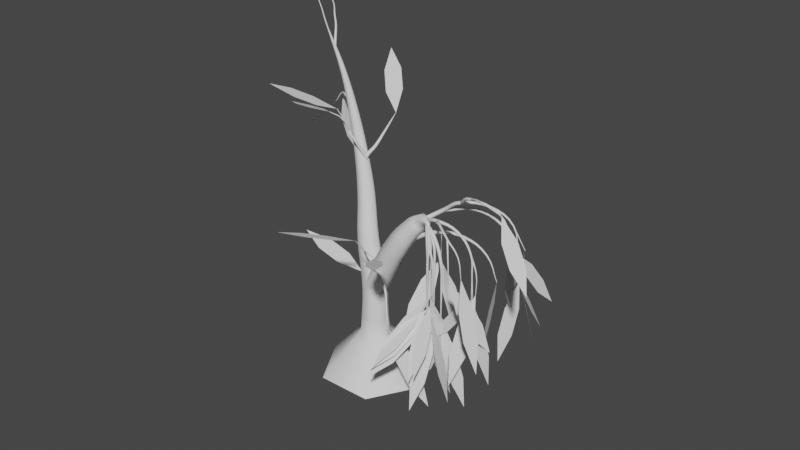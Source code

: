 # Source: alienplant1.blend  (saved by Blender 3.3.6; exported with 4.5.12 LTS)
import bpy
from mathutils import Matrix  # noqa: F401  (used for matrix-valued properties, if any)

bpy.ops.wm.read_factory_settings(use_empty=True)
scene = bpy.context.scene
scene.name = 'Scene'

# ---- collections
col_collection = bpy.data.collections.new('Collection'); scene.collection.children.link(col_collection)

# ---- world
world_world = bpy.data.worlds.new('World'); scene.world = world_world
world_world.use_nodes = True; world_world.node_tree.nodes.clear()
_N = world_world.node_tree.nodes; _L = world_world.node_tree.links
n0 = _N.new('ShaderNodeOutputWorld'); n0.name = 'World Output'; n0.location = (300, 300)
n1 = _N.new('ShaderNodeBackground'); n1.name = 'Background'; n1.location = (10, 300)
n1.inputs[0].default_value = (0.05088, 0.05088, 0.05088, 1.0)
_L.new(n1.outputs[0], n0.inputs[0])
n0.is_active_output = True
world_world.color = (0.05088, 0.05088, 0.05088)
world_world.use_sun_shadow = False
world_world.sun_shadow_jitter_overblur = 0.0

# ---- meshes
me_leaves = bpy.data.meshes.new('leaves')
me_leaves.from_pydata([(-0.1052, 0.02711, 0.4801), (-0.2288, 0.07214, 0.5186), (-0.3564, 0.07895, 0.5485), (-0.4881, 0.04755, 0.5699), (-0.3646, 0.002515, 0.5313), (-0.2369, -0.004298, 0.5014), (0.273, -0.223, 0.4275), (0.3291, -0.2435, 0.2994), (0.3892, -0.2244, 0.1797), (0.4534, -0.1658, 0.06833), (0.3974, -0.1453, 0.1964), (0.3372, -0.1644, 0.3161), (0.1449, -0.2928, 0.8607), (0.05837, -0.3765, 0.8897), (0.00339, -0.4755, 0.925), (-0.02007, -0.5897, 0.9667), (0.06643, -0.506, 0.9378), (0.1214, -0.407, 0.9024), (0.2753, -0.241, 0.4209), (0.2922, -0.227, 0.3066), (0.3293, -0.1912, 0.2077), (0.3864, -0.1335, 0.1243), (0.3694, -0.1475, 0.2386), (0.3324, -0.1833, 0.3375), (0.2493, -0.2901, 0.8102), (0.2946, -0.3955, 0.8509), (0.3658, -0.4775, 0.8931), (0.463, -0.5363, 0.9367), (0.4178, -0.4309, 0.896), (0.3466, -0.3488, 0.8538), (0.6706, 0.01668, 0.7138), (0.6645, -0.02369, 0.5945), (0.648, -0.02941, 0.4751), (0.6209, -0.0004689, 0.3554), (0.6269, 0.0399, 0.4747), (0.6435, 0.04562, 0.5941), (-0.1072, 0.2788, 1.211), (-0.1565, 0.3875, 1.285), (-0.2375, 0.4726, 1.35), (-0.35, 0.5339, 1.408), (-0.3006, 0.4251, 1.334), (-0.2197, 0.3401, 1.268), (-0.298, 0.03673, 1.24), (-0.409, 0.1175, 1.202), (-0.5352, 0.1621, 1.176), (-0.6765, 0.1705, 1.161), (-0.5656, 0.08967, 1.199), (-0.4394, 0.04509, 1.225), (-0.1838, -0.03483, 1.304), (-0.2562, -0.1062, 1.366), (-0.3012, -0.1964, 1.42), (-0.3188, -0.3054, 1.466), (-0.2464, -0.234, 1.403), (-0.2014, -0.1438, 1.349), (-0.4255, 0.2196, 1.21), (-0.508, 0.2747, 1.144), (-0.5943, 0.2962, 1.073), (-0.6844, 0.2841, 0.9955), (-0.6019, 0.229, 1.061), (-0.5156, 0.2075, 1.133), (-0.4186, 0.2564, 1.224), (-0.3878, 0.3117, 1.117), (-0.3883, 0.3504, 1.004), (-0.4201, 0.3727, 0.8855), (-0.4509, 0.3174, 0.9929), (-0.4504, 0.2787, 1.106), (0.748, 0.04631, 0.8644), (0.7819, 0.07226, 0.7583), (0.8094, 0.1267, 0.6673), (0.8306, 0.2096, 0.5914), (0.7968, 0.1837, 0.6976), (0.7692, 0.1292, 0.7885), (0.7252, 0.1079, 0.6983), (0.7062, 0.03548, 0.5923), (0.7022, -0.004836, 0.4748), (0.7134, -0.01307, 0.3458), (0.7324, 0.05933, 0.4518), (0.7364, 0.09964, 0.5693), (0.7871, -0.04842, 0.9751), (0.7638, -0.05459, 0.8351), (0.741, -0.0212, 0.7051), (0.7187, 0.05176, 0.5853), (0.742, 0.05793, 0.7253), (0.7648, 0.02453, 0.8552), (0.6481, 0.1484, 0.7382), (0.6991, 0.1713, 0.6093), (0.7239, 0.2241, 0.4881), (0.7224, 0.3065, 0.3744), (0.6714, 0.2835, 0.5032), (0.6467, 0.2308, 0.6245), (0.7885, -0.1452, 1.128), (0.8509, -0.2305, 1.064), (0.9312, -0.2854, 0.9966), (1.029, -0.3098, 0.9257), (0.967, -0.2245, 0.9897), (0.8867, -0.1696, 1.057), (0.763, 0.07992, 0.8722), (0.7379, 0.1177, 0.7549), (0.6945, 0.1774, 0.6598), (0.6329, 0.259, 0.5868), (0.658, 0.2213, 0.704), (0.7013, 0.1616, 0.7992), (0.7142, 0.1198, 0.7064), (0.7645, 0.09813, 0.6137), (0.7952, 0.09983, 0.5152), (0.8065, 0.1249, 0.411), (0.7562, 0.1465, 0.5038), (0.7254, 0.1448, 0.6023), (-0.3807, 0.1453, 1.746), (-0.4688, 0.2086, 1.754), (-0.5669, 0.2424, 1.762), (-0.6752, 0.2466, 1.771), (-0.5871, 0.1833, 1.763), (-0.489, 0.1495, 1.755), (0.4836, -0.1252, 0.4693), (0.4664, -0.112, 0.3376), (0.4143, -0.101, 0.2214), (0.3272, -0.09218, 0.1206), (0.3443, -0.1054, 0.2523), (0.3964, -0.1164, 0.3685), (0.4845, -0.1274, 0.5125), (0.5789, -0.1423, 0.4184), (0.6394, -0.1618, 0.3067), (0.6659, -0.1861, 0.1775), (0.5714, -0.1713, 0.2716), (0.511, -0.1517, 0.3832), (0.6359, -0.1066, 0.6733), (0.5975, -0.1355, 0.5744), (0.5363, -0.1475, 0.4895), (0.4524, -0.1425, 0.4187), (0.4908, -0.1136, 0.5175), (0.552, -0.1017, 0.6024), (0.6701, -0.2414, 0.8418), (0.7248, -0.3274, 0.7541), (0.791, -0.378, 0.656), (0.8688, -0.3933, 0.5475), (0.814, -0.3073, 0.6351), (0.7478, -0.2567, 0.7332), (0.6437, -0.09701, 0.6941), (0.7008, -0.1775, 0.5969), (0.7184, -0.2605, 0.4949), (0.6966, -0.346, 0.388), (0.6395, -0.2655, 0.4853), (0.6219, -0.1825, 0.5873), (0.6279, -0.2662, 0.8134), (0.6661, -0.2603, 0.6864), (0.7103, -0.2197, 0.5742), (0.7603, -0.1444, 0.4769), (0.7221, -0.1504, 0.6039), (0.6779, -0.191, 0.7161), (0.6317, -0.1109, 0.6682), (0.7154, -0.1356, 0.5756), (0.7662, -0.1587, 0.4672), (0.784, -0.18, 0.3431), (0.7003, -0.1552, 0.4356), (0.6496, -0.1322, 0.544), (0.4167, -0.1389, 0.5543), (0.4046, -0.2154, 0.4509), (0.3604, -0.2941, 0.3662), (0.2843, -0.3751, 0.3003), (0.2965, -0.2986, 0.4037), (0.3406, -0.2199, 0.4884), (0.4173, -0.1405, 0.5828), (0.471, -0.1022, 0.4681), (0.4878, -0.0702, 0.3465), (0.4678, -0.04461, 0.2181), (0.4141, -0.08297, 0.3329), (0.3972, -0.1149, 0.4545), (0.4272, -0.1032, 0.4686), (0.4854, -0.1798, 0.3709), (0.5046, -0.2591, 0.2678), (0.4848, -0.341, 0.1596), (0.4266, -0.2643, 0.2573), (0.4074, -0.185, 0.3603), (0.4272, -0.1032, 0.5015), (0.4267, -0.0986, 0.3744), (0.3918, -0.1009, 0.2578), (0.3225, -0.11, 0.1515), (0.323, -0.1146, 0.2786), (0.3579, -0.1123, 0.3952), (0.4272, -0.1032, 0.5079), (0.5117, -0.1178, 0.4291), (0.5672, -0.1379, 0.3345), (0.5938, -0.1635, 0.2241), (0.5093, -0.1488, 0.3028), (0.4538, -0.1287, 0.3975), (0.424, -0.1484, 0.5382), (0.4029, -0.2161, 0.4192), (0.3479, -0.2862, 0.3208), (0.2589, -0.3586, 0.2431), (0.28, -0.2909, 0.3622), (0.335, -0.2208, 0.4605), (0.4484, -0.1432, 0.5078), (0.5033, -0.1244, 0.392), (0.5215, -0.1074, 0.2704), (0.5029, -0.09245, 0.1431), (0.4481, -0.1113, 0.2589), (0.4299, -0.1283, 0.3805), (0.424, -0.1484, 0.5489), (0.4704, -0.2045, 0.4664), (0.4858, -0.2655, 0.3819), (0.4699, -0.3315, 0.2952), (0.4234, -0.2754, 0.3777), (0.4081, -0.2143, 0.4623), (0.4481, -0.1452, 0.5253), (0.4783, -0.1715, 0.4028), (0.5379, -0.2073, 0.3008), (0.6268, -0.2526, 0.2192), (0.5966, -0.2263, 0.3417), (0.537, -0.1905, 0.4437), (0.3947, -0.1037, 0.4904), (0.4766, -0.118, 0.3956), (0.5263, -0.1254, 0.2857), (0.5437, -0.1257, 0.1608), (0.4618, -0.1114, 0.2557), (0.4122, -0.104, 0.3655), (0.3947, -0.1037, 0.5853), (0.4025, -0.2038, 0.4955), (0.3728, -0.2946, 0.4086), (0.3057, -0.3759, 0.3248), (0.2979, -0.2758, 0.4146), (0.3276, -0.1851, 0.5015), (0.3947, -0.1037, 0.5346), (0.3913, -0.09094, 0.4178), (0.3567, -0.07216, 0.3123), (0.2908, -0.04732, 0.2181), (0.2942, -0.06006, 0.335), (0.3288, -0.07884, 0.4404), (0.3947, -0.1037, 0.4968), (0.4772, -0.1203, 0.4278), (0.5333, -0.1405, 0.3423), (0.563, -0.1641, 0.2403), (0.4806, -0.1474, 0.3093), (0.4245, -0.1273, 0.3948), (-0.3836, 0.04135, 1.845), (-0.4771, -0.001116, 1.89), (-0.5519, -0.06858, 1.927), (-0.608, -0.161, 1.956), (-0.5145, -0.1186, 1.911), (-0.4397, -0.05111, 1.874), (0.4255, -0.1254, 0.6059), (0.4702, -0.08335, 0.4848), (0.4767, -0.04878, 0.3595), (0.4452, -0.0217, 0.2302), (0.4005, -0.06377, 0.3514), (0.394, -0.09834, 0.4766), (0.4255, -0.1254, 0.5701), (0.4922, -0.201, 0.5077), (0.5266, -0.2822, 0.4361), (0.5287, -0.3692, 0.3555), (0.4619, -0.2936, 0.418), (0.4276, -0.2124, 0.4895), (0.4255, -0.1253, 0.5689), (0.4518, -0.1231, 0.4423), (0.5108, -0.1218, 0.3334), (0.6024, -0.1213, 0.2422), (0.5761, -0.1235, 0.3688), (0.5172, -0.1248, 0.4776), (0.3885, -0.007468, 0.7299), (0.4718, -0.006889, 0.6297), (0.5211, -0.01296, 0.5151), (0.5364, -0.02569, 0.3863), (0.4532, -0.02627, 0.4866), (0.4038, -0.0202, 0.6011), (0.3885, -0.007468, 0.7403), (0.4029, -0.06436, 0.6241), (0.3813, -0.1247, 0.5172), (0.3236, -0.1886, 0.4196), (0.3092, -0.1317, 0.5357), (0.3308, -0.0713, 0.6426)], [], [(0, 1, 2, 3), (0, 3, 4, 5), (6, 7, 8, 9), (6, 9, 10, 11), (12, 13, 14, 15), (12, 15, 16, 17), (18, 19, 20, 21), (18, 21, 22, 23), (24, 25, 26, 27), (24, 27, 28, 29), (30, 31, 32, 33), (30, 33, 34, 35), (36, 37, 38, 39), (36, 39, 40, 41), (42, 43, 44, 45), (42, 45, 46, 47), (48, 49, 50, 51), (48, 51, 52, 53), (54, 55, 56, 57), (54, 57, 58, 59), (60, 61, 62, 63), (60, 63, 64, 65), (66, 67, 68, 69), (66, 69, 70, 71), (72, 73, 74, 75), (72, 75, 76, 77), (78, 79, 80, 81), (78, 81, 82, 83), (84, 85, 86, 87), (84, 87, 88, 89), (90, 91, 92, 93), (90, 93, 94, 95), (96, 97, 98, 99), (96, 99, 100, 101), (102, 103, 104, 105), (102, 105, 106, 107), (108, 109, 110, 111), (108, 111, 112, 113), (114, 115, 116, 117), (114, 117, 118, 119), (120, 121, 122, 123), (120, 123, 124, 125), (126, 127, 128, 129), (126, 129, 130, 131), (132, 133, 134, 135), (132, 135, 136, 137), (138, 139, 140, 141), (138, 141, 142, 143), (144, 145, 146, 147), (144, 147, 148, 149), (150, 151, 152, 153), (150, 153, 154, 155), (156, 157, 158, 159), (156, 159, 160, 161), (162, 163, 164, 165), (162, 165, 166, 167), (168, 169, 170, 171), (168, 171, 172, 173), (174, 175, 176, 177), (174, 177, 178, 179), (180, 181, 182, 183), (180, 183, 184, 185), (186, 187, 188, 189), (186, 189, 190, 191), (192, 193, 194, 195), (192, 195, 196, 197), (198, 199, 200, 201), (198, 201, 202, 203), (204, 205, 206, 207), (204, 207, 208, 209), (210, 211, 212, 213), (210, 213, 214, 215), (216, 217, 218, 219), (216, 219, 220, 221), (222, 223, 224, 225), (222, 225, 226, 227), (228, 229, 230, 231), (228, 231, 232, 233), (234, 235, 236, 237), (234, 237, 238, 239), (240, 241, 242, 243), (240, 243, 244, 245), (246, 247, 248, 249), (246, 249, 250, 251), (252, 253, 254, 255), (252, 255, 256, 257), (258, 259, 260, 261), (258, 261, 262, 263), (264, 265, 266, 267), (264, 267, 268, 269)])
_uv = me_leaves.uv_layers.new(name='leafUV')
_uv.uv.foreach_set('vector', [0.5, 0.0, 0.4, 0.3333, 0.4, 0.6667, 0.5, 1.0, 0.5, 0.0, 0.5, 1.0, 0.6, 0.6667, 0.6, 0.3333, 0.5, 0.0, 0.4, 0.3333, 0.4, 0.6667, 0.5, 1.0, 0.5, 0.0, 0.5, 1.0, 0.6, 0.6667, 0.6, 0.3333, 0.5, 0.0, 0.4, 0.3333, 0.4, 0.6667, 0.5, 1.0, 0.5, 0.0, 0.5, 1.0, 0.6, 0.6667, 0.6, 0.3333, 0.5, 0.0, 0.4, 0.3333, 0.4, 0.6667, 0.5, 1.0, 0.5, 0.0, 0.5, 1.0, 0.6, 0.6667, 0.6, 0.3333, 0.5, 0.0, 0.4, 0.3333, 0.4, 0.6667, 0.5, 1.0, 0.5, 0.0, 0.5, 1.0, 0.6, 0.6667, 0.6, 0.3333, 0.5, 0.0, 0.4, 0.3333, 0.4, 0.6667, 0.5, 1.0, 0.5, 0.0, 0.5, 1.0, 0.6, 0.6667, 0.6, 0.3333, 0.5, 0.0, 0.4, 0.3333, 0.4, 0.6667, 0.5, 1.0, 0.5, 0.0, 0.5, 1.0, 0.6, 0.6667, 0.6, 0.3333, 0.5, 0.0, 0.4, 0.3333, 0.4, 0.6667, 0.5, 1.0, 0.5, 0.0, 0.5, 1.0, 0.6, 0.6667, 0.6, 0.3333, 0.5, 0.0, 0.4, 0.3333, 0.4, 0.6667, 0.5, 1.0, 0.5, 0.0, 0.5, 1.0, 0.6, 0.6667, 0.6, 0.3333, 0.5, 0.0, 0.4, 0.3333, 0.4, 0.6667, 0.5, 1.0, 0.5, 0.0, 0.5, 1.0, 0.6, 0.6667, 0.6, 0.3333, 0.5, 0.0, 0.4, 0.3333, 0.4, 0.6667, 0.5, 1.0, 0.5, 0.0, 0.5, 1.0, 0.6, 0.6667, 0.6, 0.3333, 0.5, 0.0, 0.4, 0.3333, 0.4, 0.6667, 0.5, 1.0, 0.5, 0.0, 0.5, 1.0, 0.6, 0.6667, 0.6, 0.3333, 0.5, 0.0, 0.4, 0.3333, 0.4, 0.6667, 0.5, 1.0, 0.5, 0.0, 0.5, 1.0, 0.6, 0.6667, 0.6, 0.3333, 0.5, 0.0, 0.4, 0.3333, 0.4, 0.6667, 0.5, 1.0, 0.5, 0.0, 0.5, 1.0, 0.6, 0.6667, 0.6, 0.3333, 0.5, 0.0, 0.4, 0.3333, 0.4, 0.6667, 0.5, 1.0, 0.5, 0.0, 0.5, 1.0, 0.6, 0.6667, 0.6, 0.3333, 0.5, 0.0, 0.4, 0.3333, 0.4, 0.6667, 0.5, 1.0, 0.5, 0.0, 0.5, 1.0, 0.6, 0.6667, 0.6, 0.3333, 0.5, 0.0, 0.4, 0.3333, 0.4, 0.6667, 0.5, 1.0, 0.5, 0.0, 0.5, 1.0, 0.6, 0.6667, 0.6, 0.3333, 0.5, 0.0, 0.4, 0.3333, 0.4, 0.6667, 0.5, 1.0, 0.5, 0.0, 0.5, 1.0, 0.6, 0.6667, 0.6, 0.3333, 0.5, 0.0, 0.4, 0.3333, 0.4, 0.6667, 0.5, 1.0, 0.5, 0.0, 0.5, 1.0, 0.6, 0.6667, 0.6, 0.3333, 0.5, 0.0, 0.4, 0.3333, 0.4, 0.6667, 0.5, 1.0, 0.5, 0.0, 0.5, 1.0, 0.6, 0.6667, 0.6, 0.3333, 0.5, 0.0, 0.4, 0.3333, 0.4, 0.6667, 0.5, 1.0, 0.5, 0.0, 0.5, 1.0, 0.6, 0.6667, 0.6, 0.3333, 0.5, 0.0, 0.4, 0.3333, 0.4, 0.6667, 0.5, 1.0, 0.5, 0.0, 0.5, 1.0, 0.6, 0.6667, 0.6, 0.3333, 0.5, 0.0, 0.4, 0.3333, 0.4, 0.6667, 0.5, 1.0, 0.5, 0.0, 0.5, 1.0, 0.6, 0.6667, 0.6, 0.3333, 0.5, 0.0, 0.4, 0.3333, 0.4, 0.6667, 0.5, 1.0, 0.5, 0.0, 0.5, 1.0, 0.6, 0.6667, 0.6, 0.3333, 0.5, 0.0, 0.4, 0.3333, 0.4, 0.6667, 0.5, 1.0, 0.5, 0.0, 0.5, 1.0, 0.6, 0.6667, 0.6, 0.3333, 0.5, 0.0, 0.4, 0.3333, 0.4, 0.6667, 0.5, 1.0, 0.5, 0.0, 0.5, 1.0, 0.6, 0.6667, 0.6, 0.3333, 0.5, 0.0, 0.4, 0.3333, 0.4, 0.6667, 0.5, 1.0, 0.5, 0.0, 0.5, 1.0, 0.6, 0.6667, 0.6, 0.3333, 0.5, 0.0, 0.4, 0.3333, 0.4, 0.6667, 0.5, 1.0, 0.5, 0.0, 0.5, 1.0, 0.6, 0.6667, 0.6, 0.3333, 0.5, 0.0, 0.4, 0.3333, 0.4, 0.6667, 0.5, 1.0, 0.5, 0.0, 0.5, 1.0, 0.6, 0.6667, 0.6, 0.3333, 0.5, 0.0, 0.4, 0.3333, 0.4, 0.6667, 0.5, 1.0, 0.5, 0.0, 0.5, 1.0, 0.6, 0.6667, 0.6, 0.3333, 0.5, 0.0, 0.4, 0.3333, 0.4, 0.6667, 0.5, 1.0, 0.5, 0.0, 0.5, 1.0, 0.6, 0.6667, 0.6, 0.3333, 0.5, 0.0, 0.4, 0.3333, 0.4, 0.6667, 0.5, 1.0, 0.5, 0.0, 0.5, 1.0, 0.6, 0.6667, 0.6, 0.3333, 0.5, 0.0, 0.4, 0.3333, 0.4, 0.6667, 0.5, 1.0, 0.5, 0.0, 0.5, 1.0, 0.6, 0.6667, 0.6, 0.3333, 0.5, 0.0, 0.4, 0.3333, 0.4, 0.6667, 0.5, 1.0, 0.5, 0.0, 0.5, 1.0, 0.6, 0.6667, 0.6, 0.3333, 0.5, 0.0, 0.4, 0.3333, 0.4, 0.6667, 0.5, 1.0, 0.5, 0.0, 0.5, 1.0, 0.6, 0.6667, 0.6, 0.3333, 0.5, 0.0, 0.4, 0.3333, 0.4, 0.6667, 0.5, 1.0, 0.5, 0.0, 0.5, 1.0, 0.6, 0.6667, 0.6, 0.3333, 0.5, 0.0, 0.4, 0.3333, 0.4, 0.6667, 0.5, 1.0, 0.5, 0.0, 0.5, 1.0, 0.6, 0.6667, 0.6, 0.3333, 0.5, 0.0, 0.4, 0.3333, 0.4, 0.6667, 0.5, 1.0, 0.5, 0.0, 0.5, 1.0, 0.6, 0.6667, 0.6, 0.3333, 0.5, 0.0, 0.4, 0.3333, 0.4, 0.6667, 0.5, 1.0, 0.5, 0.0, 0.5, 1.0, 0.6, 0.6667, 0.6, 0.3333, 0.5, 0.0, 0.4, 0.3333, 0.4, 0.6667, 0.5, 1.0, 0.5, 0.0, 0.5, 1.0, 0.6, 0.6667, 0.6, 0.3333, 0.5, 0.0, 0.4, 0.3333, 0.4, 0.6667, 0.5, 1.0, 0.5, 0.0, 0.5, 1.0, 0.6, 0.6667, 0.6, 0.3333, 0.5, 0.0, 0.4, 0.3333, 0.4, 0.6667, 0.5, 1.0, 0.5, 0.0, 0.5, 1.0, 0.6, 0.6667, 0.6, 0.3333, 0.5, 0.0, 0.4, 0.3333, 0.4, 0.6667, 0.5, 1.0, 0.5, 0.0, 0.5, 1.0, 0.6, 0.6667, 0.6, 0.3333, 0.5, 0.0, 0.4, 0.3333, 0.4, 0.6667, 0.5, 1.0, 0.5, 0.0, 0.5, 1.0, 0.6, 0.6667, 0.6, 0.3333, 0.5, 0.0, 0.4, 0.3333, 0.4, 0.6667, 0.5, 1.0, 0.5, 0.0, 0.5, 1.0, 0.6, 0.6667, 0.6, 0.3333])
me_leaves.update()

# ---- curves / text
cu_tree_001 = bpy.data.curves.new('tree.001', 'CURVE')
cu_tree_001.dimensions = '3D'
_sp = cu_tree_001.splines.new('BEZIER'); _sp.bezier_points.add(8)
_sp.bezier_points.foreach_set('co', [0.0, 0.0, 0.0, 0.0, 0.0, 0.2309, -0.001103, 0.00112, 0.4618, -0.04663, 0.01033, 0.688, -0.09544, 0.05515, 0.8887, -0.1402, 0.07629, 1.064, -0.1933, 0.08695, 1.251, -0.2458, 0.07952, 1.437, -0.3055, 0.05408, 1.62])
_sp.bezier_points.foreach_set('handle_left', [0.0, 0.0, -0.07697, 0.0002153, -0.0002187, 0.1408, 0.008045, -0.0009063, 0.3722, -0.02726, -0.001071, 0.6007, -0.07576, 0.0416, 0.8097, -0.1218, 0.07021, 0.9957, -0.1726, 0.08633, 1.178, -0.2239, 0.08592, 1.365, -0.2822, 0.06401, 1.549])
_sp.bezier_points.foreach_set('handle_right', [0.0, 0.0, 0.07697, -0.0002153, 0.0002187, 0.3211, -0.01025, 0.003146, 0.5515, -0.06436, 0.02077, 0.7679, -0.1124, 0.06684, 0.9569, -0.1599, 0.08279, 1.137, -0.2138, 0.08756, 1.324, -0.2678, 0.07308, 1.509, -0.3288, 0.04414, 1.691])
for _p, _l, _r in zip(_sp.bezier_points, ['VECTOR', 'AUTO', 'AUTO', 'AUTO', 'AUTO', 'AUTO', 'AUTO', 'AUTO', 'AUTO'], ['VECTOR', 'AUTO', 'AUTO', 'AUTO', 'AUTO', 'AUTO', 'AUTO', 'AUTO', 'AUTO']): _p.handle_left_type = _l; _p.handle_right_type = _r
_sp.bezier_points.foreach_set('radius', [0.2721, 0.07438, 0.06426, 0.05414, 0.04401, 0.03389, 0.02377, 0.01365, 0.003533])
_sp.resolution_u = 4
_sp = cu_tree_001.splines.new('BEZIER'); _sp.bezier_points.add(6)
_sp.bezier_points.foreach_set('co', [-0.001103, 0.00112, 0.4618, 0.1972, -0.04616, 0.7834, 0.2775, -0.04207, 0.8849, 0.3043, -0.04432, 0.9119, 0.3336, -0.05944, 0.9308, 0.3656, -0.0788, 0.9379, 0.3936, -0.1008, 0.9242])
_sp.bezier_points.foreach_set('handle_left', [-0.0672, 0.01688, 0.3547, 0.112, -0.03925, 0.6618, 0.244, -0.04138, 0.8471, 0.2931, -0.04086, 0.9027, 0.3215, -0.05261, 0.9257, 0.3534, -0.0704, 0.9392, 0.3827, -0.09218, 0.9296])
_sp.bezier_points.foreach_set('handle_right', [0.065, -0.01464, 0.569, 0.2262, -0.04851, 0.8248, 0.2874, -0.04228, 0.896, 0.3155, -0.04778, 0.921, 0.3458, -0.06627, 0.936, 0.3778, -0.0872, 0.9366, 0.4045, -0.1093, 0.9189])
for _p, _l, _r in zip(_sp.bezier_points, ['VECTOR', 'AUTO', 'AUTO', 'AUTO', 'AUTO', 'AUTO', 'AUTO'], ['VECTOR', 'AUTO', 'AUTO', 'AUTO', 'AUTO', 'AUTO', 'AUTO']): _p.handle_left_type = _l; _p.handle_right_type = _r
_sp.bezier_points.foreach_set('radius', [0.06426, 0.05414, 0.04401, 0.03389, 0.02377, 0.01365, 0.003533])
_sp.resolution_u = 4
_sp = cu_tree_001.splines.new('BEZIER'); _sp.bezier_points.add(3)
_sp.bezier_points.foreach_set('co', [0.3043, -0.04432, 0.9119, 0.3184, -0.0357, 0.9217, 0.3353, -0.02765, 0.9262, 0.3529, -0.02072, 0.9226])
_sp.bezier_points.foreach_set('handle_left', [0.2996, -0.04719, 0.9086, 0.3122, -0.03899, 0.9189, 0.3284, -0.03064, 0.926, 0.346, -0.02342, 0.924])
_sp.bezier_points.foreach_set('handle_right', [0.309, -0.04144, 0.9152, 0.3245, -0.0324, 0.9246, 0.3422, -0.02466, 0.9263, 0.3598, -0.01801, 0.9212])
for _p, _l, _r in zip(_sp.bezier_points, ['VECTOR', 'AUTO', 'AUTO', 'AUTO'], ['VECTOR', 'AUTO', 'AUTO', 'AUTO']): _p.handle_left_type = _l; _p.handle_right_type = _r
_sp.bezier_points.foreach_set('radius', [0.002126, 0.001491, 0.0008564, 0.0002216])
_sp.resolution_u = 4
_sp = cu_tree_001.splines.new('BEZIER'); _sp.bezier_points.add(5)
_sp.bezier_points.foreach_set('co', [4.333e-06, 1.693e-05, 0.2394, -0.01939, 0.006315, 0.2884, -0.03749, 0.01259, 0.3379, -0.06057, 0.01825, 0.3853, -0.07744, 0.02706, 0.4348, -0.1052, 0.02711, 0.4801])
_sp.bezier_points.foreach_set('handle_left', [0.006471, -0.002082, 0.2231, -0.01208, 0.003861, 0.2692, -0.02944, 0.01025, 0.3189, -0.05276, 0.01542, 0.3663, -0.06865, 0.02531, 0.4162, -0.09437, 0.02709, 0.4624])
_sp.bezier_points.foreach_set('handle_right', [-0.006462, 0.002116, 0.2557, -0.02671, 0.008769, 0.3076, -0.04554, 0.01492, 0.3568, -0.06839, 0.02108, 0.4043, -0.08624, 0.0288, 0.4535, -0.1161, 0.02713, 0.4977])
for _p, _l, _r in zip(_sp.bezier_points, ['VECTOR', 'AUTO', 'AUTO', 'AUTO', 'AUTO', 'AUTO'], ['VECTOR', 'AUTO', 'AUTO', 'AUTO', 'AUTO', 'AUTO']): _p.handle_left_type = _l; _p.handle_right_type = _r
_sp.bezier_points.foreach_set('radius', [0.008642, 0.007214, 0.005785, 0.004357, 0.002928, 0.0015])
_sp.resolution_u = 4
_sp = cu_tree_001.splines.new('BEZIER'); _sp.bezier_points.add(5)
_sp.bezier_points.foreach_set('co', [0.02903, -0.006911, 0.5118, 0.06752, -0.06125, 0.5752, 0.1373, -0.1158, 0.5998, 0.2078, -0.1711, 0.5793, 0.2563, -0.2193, 0.5178, 0.273, -0.223, 0.4275])
_sp.bezier_points.foreach_set('handle_left', [0.01621, 0.0112, 0.4906, 0.04556, -0.03918, 0.5573, 0.1091, -0.09365, 0.599, 0.1838, -0.1502, 0.5958, 0.2428, -0.2085, 0.5493, 0.2665, -0.2216, 0.4628])
_sp.bezier_points.foreach_set('handle_right', [0.04186, -0.02502, 0.5329, 0.08948, -0.08333, 0.593, 0.1656, -0.1379, 0.6006, 0.2319, -0.192, 0.5627, 0.2698, -0.2301, 0.4864, 0.2795, -0.2245, 0.3922])
for _p, _l, _r in zip(_sp.bezier_points, ['VECTOR', 'AUTO', 'AUTO', 'AUTO', 'AUTO', 'AUTO'], ['VECTOR', 'AUTO', 'AUTO', 'AUTO', 'AUTO', 'AUTO']): _p.handle_left_type = _l; _p.handle_right_type = _r
_sp.bezier_points.foreach_set('radius', [0.01098, 0.009081, 0.007186, 0.00529, 0.003395, 0.0015])
_sp.resolution_u = 4
_sp = cu_tree_001.splines.new('BEZIER'); _sp.bezier_points.add(5)
_sp.bezier_points.foreach_set('co', [0.1664, -0.04272, 0.7383, 0.2666, -0.02378, 0.8117, 0.3781, -0.01159, 0.8681, 0.502, 0.007102, 0.8762, 0.6178, 0.01049, 0.8276, 0.6706, 0.01668, 0.7138])
_sp.bezier_points.foreach_set('handle_left', [0.1331, -0.04903, 0.7139, 0.2251, -0.02988, 0.7863, 0.3312, -0.01775, 0.8553, 0.4539, 0.002666, 0.8843, 0.5825, 0.008485, 0.8616, 0.6499, 0.01426, 0.7582])
_sp.bezier_points.foreach_set('handle_right', [0.1998, -0.03641, 0.7628, 0.308, -0.01768, 0.8371, 0.425, -0.005439, 0.881, 0.5502, 0.01154, 0.868, 0.653, 0.01249, 0.7936, 0.6912, 0.0191, 0.6694])
for _p, _l, _r in zip(_sp.bezier_points, ['VECTOR', 'AUTO', 'AUTO', 'AUTO', 'AUTO', 'AUTO'], ['VECTOR', 'AUTO', 'AUTO', 'AUTO', 'AUTO', 'AUTO']): _p.handle_left_type = _l; _p.handle_right_type = _r
_sp.bezier_points.foreach_set('radius', [0.01402, 0.01152, 0.009012, 0.006508, 0.004004, 0.0015])
_sp.resolution_u = 4
_sp = cu_tree_001.splines.new('BEZIER'); _sp.bezier_points.add(5)
_sp.bezier_points.foreach_set('co', [-0.1199, 0.06899, 0.9869, -0.1085, 0.0689, 1.057, -0.0791, 0.1022, 1.112, -0.07461, 0.1549, 1.16, -0.08092, 0.2139, 1.199, -0.1072, 0.2788, 1.211])
_sp.bezier_points.foreach_set('handle_left', [-0.1238, 0.06903, 0.9635, -0.1169, 0.06213, 1.031, -0.0859, 0.08497, 1.092, -0.07425, 0.133, 1.143, -0.07437, 0.189, 1.188, -0.09693, 0.2535, 1.206])
_sp.bezier_points.foreach_set('handle_right', [-0.1161, 0.06896, 1.01, -0.1002, 0.07567, 1.083, -0.07229, 0.1195, 1.133, -0.07497, 0.1768, 1.177, -0.08747, 0.2388, 1.209, -0.1174, 0.3041, 1.215])
for _p, _l, _r in zip(_sp.bezier_points, ['VECTOR', 'AUTO', 'AUTO', 'AUTO', 'AUTO', 'AUTO'], ['VECTOR', 'AUTO', 'AUTO', 'AUTO', 'AUTO', 'AUTO']): _p.handle_left_type = _l; _p.handle_right_type = _r
_sp.bezier_points.foreach_set('radius', [0.01212, 0.009996, 0.007872, 0.005748, 0.003624, 0.0015])
_sp.resolution_u = 4
_sp = cu_tree_001.splines.new('BEZIER'); _sp.bezier_points.add(5)
_sp.bezier_points.foreach_set('co', [-0.1732, 0.08512, 1.181, -0.2178, 0.1123, 1.225, -0.2672, 0.1446, 1.259, -0.3253, 0.1775, 1.272, -0.3821, 0.2136, 1.262, -0.4255, 0.2196, 1.21])
_sp.bezier_points.foreach_set('handle_left', [-0.1583, 0.07606, 1.167, -0.1994, 0.1006, 1.21, -0.2459, 0.1317, 1.25, -0.3025, 0.1638, 1.272, -0.3608, 0.2046, 1.275, -0.4086, 0.2172, 1.23])
_sp.bezier_points.foreach_set('handle_right', [-0.1881, 0.09417, 1.196, -0.2362, 0.1239, 1.24, -0.2885, 0.1575, 1.268, -0.3481, 0.1911, 1.273, -0.4033, 0.2225, 1.249, -0.4425, 0.222, 1.19])
for _p, _l, _r in zip(_sp.bezier_points, ['VECTOR', 'AUTO', 'AUTO', 'AUTO', 'AUTO', 'AUTO'], ['VECTOR', 'AUTO', 'AUTO', 'AUTO', 'AUTO', 'AUTO']): _p.handle_left_type = _l; _p.handle_right_type = _r
_sp.bezier_points.foreach_set('radius', [0.01035, 0.008582, 0.006811, 0.005041, 0.00327, 0.0015])
_sp.resolution_u = 4
_sp = cu_tree_001.splines.new('BEZIER'); _sp.bezier_points.add(5)
_sp.bezier_points.foreach_set('co', [0.2987, -0.04289, 0.9071, 0.3935, -0.001883, 0.9764, 0.4949, -0.0126, 1.047, 0.6097, 0.03491, 1.044, 0.7179, 0.05067, 0.9849, 0.748, 0.04631, 0.8644])
_sp.bezier_points.foreach_set('handle_left', [0.2671, -0.05655, 0.8841, 0.3543, -0.007929, 0.9484, 0.4492, -0.02038, 1.033, 0.5646, 0.02212, 1.057, 0.6884, 0.04824, 1.023, 0.7363, 0.04801, 0.9115])
_sp.bezier_points.foreach_set('handle_right', [0.3303, -0.02922, 0.9302, 0.4326, 0.004164, 1.004, 0.5406, -0.004823, 1.062, 0.6548, 0.0477, 1.031, 0.7475, 0.05311, 0.9465, 0.7597, 0.0446, 0.8173])
for _p, _l, _r in zip(_sp.bezier_points, ['VECTOR', 'AUTO', 'AUTO', 'AUTO', 'AUTO', 'AUTO'], ['VECTOR', 'AUTO', 'AUTO', 'AUTO', 'AUTO', 'AUTO']): _p.handle_left_type = _l; _p.handle_right_type = _r
_sp.bezier_points.foreach_set('radius', [0.01215, 0.01002, 0.007893, 0.005762, 0.003631, 0.0015])
_sp.resolution_u = 4
_sp = cu_tree_001.splines.new('BEZIER'); _sp.bezier_points.add(5)
_sp.bezier_points.foreach_set('co', [-0.2808, 0.06543, 1.546, -0.2939, 0.08575, 1.588, -0.3076, 0.1049, 1.63, -0.329, 0.1212, 1.67, -0.349, 0.139, 1.71, -0.3807, 0.1453, 1.746])
_sp.bezier_points.foreach_set('handle_left', [-0.2765, 0.05865, 1.532, -0.2887, 0.07804, 1.571, -0.3007, 0.09794, 1.614, -0.321, 0.1145, 1.654, -0.3387, 0.1342, 1.695, -0.3683, 0.1429, 1.732])
_sp.bezier_points.foreach_set('handle_right', [-0.2852, 0.0722, 1.56, -0.2991, 0.09345, 1.604, -0.3145, 0.1118, 1.646, -0.3371, 0.1278, 1.686, -0.3592, 0.1438, 1.725, -0.3931, 0.1478, 1.76])
for _p, _l, _r in zip(_sp.bezier_points, ['VECTOR', 'AUTO', 'AUTO', 'AUTO', 'AUTO', 'AUTO'], ['VECTOR', 'AUTO', 'AUTO', 'AUTO', 'AUTO', 'AUTO']): _p.handle_left_type = _l; _p.handle_right_type = _r
_sp.bezier_points.foreach_set('radius', [0.007242, 0.006094, 0.004945, 0.003797, 0.002648, 0.0015])
_sp.resolution_u = 4
_sp = cu_tree_001.splines.new('BEZIER'); _sp.bezier_points.add(5)
_sp.bezier_points.foreach_set('co', [0.3313, -0.05812, 0.9298, 0.4237, -0.09987, 0.8888, 0.4784, -0.1241, 0.7972, 0.4836, -0.1252, 0.688, 0.4836, -0.1252, 0.5786, 0.4836, -0.1252, 0.4693])
_sp.bezier_points.foreach_set('handle_left', [0.3005, -0.04421, 0.9435, 0.3936, -0.08637, 0.9159, 0.4663, -0.119, 0.8378, 0.4825, -0.125, 0.7307, 0.4836, -0.1252, 0.6213, 0.4836, -0.1252, 0.512])
_sp.bezier_points.foreach_set('handle_right', [0.3621, -0.07204, 0.9161, 0.4538, -0.1134, 0.8616, 0.4905, -0.1293, 0.7566, 0.4846, -0.1254, 0.6453, 0.4836, -0.1252, 0.5359, 0.4836, -0.1252, 0.4266])
for _p, _l, _r in zip(_sp.bezier_points, ['VECTOR', 'AUTO', 'AUTO', 'AUTO', 'AUTO', 'AUTO'], ['VECTOR', 'AUTO', 'AUTO', 'AUTO', 'AUTO', 'AUTO']): _p.handle_left_type = _l; _p.handle_right_type = _r
_sp.bezier_points.foreach_set('radius', [0.01016, 0.008427, 0.006695, 0.004964, 0.003232, 0.0015])
_sp.resolution_u = 4
_sp = cu_tree_001.splines.new('BEZIER'); _sp.bezier_points.add(5)
_sp.bezier_points.foreach_set('co', [0.3475, -0.06729, 0.9362, 0.4386, -0.1006, 0.9758, 0.5415, -0.09802, 0.9567, 0.6131, -0.1002, 0.8803, 0.6317, -0.1109, 0.7778, 0.6359, -0.1066, 0.6733])
_sp.bezier_points.foreach_set('handle_left', [0.3171, -0.05617, 0.923, 0.3984, -0.09426, 0.9715, 0.5056, -0.09811, 0.9763, 0.5947, -0.0976, 0.9167, 0.6273, -0.1096, 0.8184, 0.6343, -0.1083, 0.7141])
_sp.bezier_points.foreach_set('handle_right', [0.3778, -0.0784, 0.9494, 0.4787, -0.107, 0.98, 0.5774, -0.09794, 0.9371, 0.6315, -0.1028, 0.8439, 0.6362, -0.1121, 0.7372, 0.6376, -0.105, 0.6324])
for _p, _l, _r in zip(_sp.bezier_points, ['VECTOR', 'AUTO', 'AUTO', 'AUTO', 'AUTO', 'AUTO'], ['VECTOR', 'AUTO', 'AUTO', 'AUTO', 'AUTO', 'AUTO']): _p.handle_left_type = _l; _p.handle_right_type = _r
_sp.bezier_points.foreach_set('radius', [0.009294, 0.007735, 0.006176, 0.004617, 0.003059, 0.0015])
_sp.resolution_u = 4
_sp = cu_tree_001.splines.new('BEZIER'); _sp.bezier_points.add(5)
_sp.bezier_points.foreach_set('co', [0.3613, -0.07585, 0.9382, 0.4017, -0.1233, 0.8834, 0.4167, -0.1389, 0.8033, 0.4167, -0.1389, 0.7203, 0.4167, -0.1389, 0.6373, 0.4167, -0.1389, 0.5543])
_sp.bezier_points.foreach_set('handle_left', [0.3478, -0.06003, 0.9565, 0.3904, -0.1105, 0.9109, 0.4138, -0.1358, 0.8354, 0.4167, -0.1389, 0.7527, 0.4167, -0.1389, 0.6697, 0.4167, -0.1389, 0.5867])
_sp.bezier_points.foreach_set('handle_right', [0.3748, -0.09167, 0.9199, 0.413, -0.1362, 0.8559, 0.4197, -0.142, 0.7712, 0.4167, -0.1389, 0.6879, 0.4167, -0.1389, 0.6049, 0.4167, -0.1389, 0.5219])
for _p, _l, _r in zip(_sp.bezier_points, ['VECTOR', 'AUTO', 'AUTO', 'AUTO', 'AUTO', 'AUTO'], ['VECTOR', 'AUTO', 'AUTO', 'AUTO', 'AUTO', 'AUTO']): _p.handle_left_type = _l; _p.handle_right_type = _r
_sp.bezier_points.foreach_set('radius', [0.008523, 0.007118, 0.005714, 0.004309, 0.002905, 0.0015])
_sp.resolution_u = 4
_sp = cu_tree_001.splines.new('BEZIER'); _sp.bezier_points.add(5)
_sp.bezier_points.foreach_set('co', [0.3742, -0.08499, 0.9357, 0.4209, -0.1008, 0.8532, 0.4272, -0.1032, 0.7572, 0.4272, -0.1032, 0.661, 0.4272, -0.1032, 0.5648, 0.4272, -0.1032, 0.4686])
_sp.bezier_points.foreach_set('handle_left', [0.3586, -0.07972, 0.9633, 0.4103, -0.09715, 0.889, 0.426, -0.1027, 0.7947, 0.4272, -0.1032, 0.6986, 0.4272, -0.1032, 0.6024, 0.4272, -0.1032, 0.5062])
_sp.bezier_points.foreach_set('handle_right', [0.3898, -0.09026, 0.9082, 0.4316, -0.1044, 0.8173, 0.4284, -0.1036, 0.7197, 0.4272, -0.1032, 0.6234, 0.4272, -0.1032, 0.5272, 0.4272, -0.1032, 0.4311])
for _p, _l, _r in zip(_sp.bezier_points, ['VECTOR', 'AUTO', 'AUTO', 'AUTO', 'AUTO', 'AUTO'], ['VECTOR', 'AUTO', 'AUTO', 'AUTO', 'AUTO', 'AUTO']): _p.handle_left_type = _l; _p.handle_right_type = _r
_sp.bezier_points.foreach_set('radius', [0.007852, 0.006582, 0.005311, 0.004041, 0.00277, 0.0015])
_sp.resolution_u = 4
_sp = cu_tree_001.splines.new('BEZIER'); _sp.bezier_points.add(5)
_sp.bezier_points.foreach_set('co', [0.3826, -0.09179, 0.9309, 0.4207, -0.1345, 0.8703, 0.424, -0.1484, 0.7882, 0.424, -0.1484, 0.7049, 0.424, -0.1484, 0.6216, 0.424, -0.1484, 0.5382])
_sp.bezier_points.foreach_set('handle_left', [0.3699, -0.07756, 0.9511, 0.4122, -0.1229, 0.8995, 0.4233, -0.1456, 0.8206, 0.424, -0.1484, 0.7374, 0.424, -0.1484, 0.6541, 0.424, -0.1484, 0.5708])
_sp.bezier_points.foreach_set('handle_right', [0.3953, -0.106, 0.9107, 0.4291, -0.1461, 0.8411, 0.4246, -0.1511, 0.7558, 0.424, -0.1484, 0.6724, 0.424, -0.1484, 0.589, 0.424, -0.1484, 0.5057])
for _p, _l, _r in zip(_sp.bezier_points, ['VECTOR', 'AUTO', 'AUTO', 'AUTO', 'AUTO', 'AUTO'], ['VECTOR', 'AUTO', 'AUTO', 'AUTO', 'AUTO', 'AUTO']): _p.handle_left_type = _l; _p.handle_right_type = _r
_sp.bezier_points.foreach_set('radius', [0.007293, 0.006135, 0.004976, 0.003817, 0.002659, 0.0015])
_sp.resolution_u = 4
_sp = cu_tree_001.splines.new('BEZIER'); _sp.bezier_points.add(5)
_sp.bezier_points.foreach_set('co', [0.3893, -0.09733, 0.9266, 0.3947, -0.1037, 0.8397, 0.3947, -0.1037, 0.7524, 0.3947, -0.1037, 0.665, 0.3947, -0.1037, 0.5777, 0.3947, -0.1037, 0.4904])
_sp.bezier_points.foreach_set('handle_left', [0.3875, -0.09522, 0.9555, 0.3937, -0.1024, 0.8737, 0.3947, -0.1037, 0.7864, 0.3947, -0.1037, 0.6991, 0.3947, -0.1037, 0.6118, 0.3947, -0.1037, 0.5245])
_sp.bezier_points.foreach_set('handle_right', [0.3911, -0.09945, 0.8976, 0.3958, -0.1049, 0.8056, 0.3947, -0.1037, 0.7183, 0.3947, -0.1037, 0.631, 0.3947, -0.1037, 0.5437, 0.3947, -0.1037, 0.4564])
for _p, _l, _r in zip(_sp.bezier_points, ['VECTOR', 'AUTO', 'AUTO', 'AUTO', 'AUTO', 'AUTO'], ['VECTOR', 'AUTO', 'AUTO', 'AUTO', 'AUTO', 'AUTO']): _p.handle_left_type = _l; _p.handle_right_type = _r
_sp.bezier_points.foreach_set('radius', [0.004955, 0.004264, 0.003573, 0.002882, 0.002191, 0.0015])
_sp.resolution_u = 4
_sp = cu_tree_001.splines.new('BEZIER'); _sp.bezier_points.add(5)
_sp.bezier_points.foreach_set('co', [-0.3055, 0.05408, 1.62, -0.3194, 0.04815, 1.666, -0.3323, 0.04451, 1.712, -0.3482, 0.0408, 1.757, -0.3611, 0.04587, 1.803, -0.3836, 0.04135, 1.845])
_sp.bezier_points.foreach_set('handle_left', [-0.3009, 0.05605, 1.605, -0.3142, 0.05001, 1.648, -0.3267, 0.04594, 1.694, -0.3425, 0.04053, 1.739, -0.3541, 0.04576, 1.786, -0.3748, 0.04312, 1.829])
_sp.bezier_points.foreach_set('handle_right', [-0.3101, 0.0521, 1.635, -0.3247, 0.04628, 1.683, -0.3379, 0.04307, 1.73, -0.3538, 0.04107, 1.775, -0.3681, 0.04598, 1.82, -0.3924, 0.03958, 1.862])
for _p, _l, _r in zip(_sp.bezier_points, ['VECTOR', 'AUTO', 'AUTO', 'AUTO', 'AUTO', 'AUTO'], ['VECTOR', 'AUTO', 'AUTO', 'AUTO', 'AUTO', 'AUTO']): _p.handle_left_type = _l; _p.handle_right_type = _r
_sp.bezier_points.foreach_set('radius', [0.003533, 0.003127, 0.00272, 0.002313, 0.001907, 0.0015])
_sp.resolution_u = 4
_sp = cu_tree_001.splines.new('BEZIER'); _sp.bezier_points.add(5)
_sp.bezier_points.foreach_set('co', [0.3936, -0.1008, 0.9242, 0.4217, -0.1229, 0.869, 0.4255, -0.1254, 0.8034, 0.4255, -0.1254, 0.7376, 0.4255, -0.1254, 0.6718, 0.4255, -0.1254, 0.6059])
_sp.bezier_points.foreach_set('handle_left', [0.3842, -0.09339, 0.9427, 0.4153, -0.1179, 0.8934, 0.4248, -0.1249, 0.829, 0.4255, -0.1254, 0.7633, 0.4255, -0.1254, 0.6974, 0.4255, -0.1254, 0.6316])
_sp.bezier_points.foreach_set('handle_right', [0.403, -0.1081, 0.9058, 0.4282, -0.1278, 0.8446, 0.4263, -0.1259, 0.7777, 0.4255, -0.1254, 0.7119, 0.4255, -0.1254, 0.6461, 0.4255, -0.1254, 0.5803])
for _p, _l, _r in zip(_sp.bezier_points, ['VECTOR', 'AUTO', 'AUTO', 'AUTO', 'AUTO', 'AUTO'], ['VECTOR', 'AUTO', 'AUTO', 'AUTO', 'AUTO', 'AUTO']): _p.handle_left_type = _l; _p.handle_right_type = _r
_sp.bezier_points.foreach_set('radius', [0.003533, 0.003127, 0.00272, 0.002313, 0.001907, 0.0015])
_sp.resolution_u = 4
_sp = cu_tree_001.splines.new('BEZIER'); _sp.bezier_points.add(5)
_sp.bezier_points.foreach_set('co', [0.3529, -0.02072, 0.9226, 0.3802, -0.009961, 0.8937, 0.3885, -0.007468, 0.8534, 0.3885, -0.007468, 0.8122, 0.3885, -0.007468, 0.7711, 0.3885, -0.007468, 0.7299])
_sp.bezier_points.foreach_set('handle_left', [0.3438, -0.0243, 0.9322, 0.3729, -0.01266, 0.9078, 0.3869, -0.007957, 0.8694, 0.3885, -0.007468, 0.8283, 0.3885, -0.007468, 0.7871, 0.3885, -0.007468, 0.746])
_sp.bezier_points.foreach_set('handle_right', [0.362, -0.01713, 0.9129, 0.3874, -0.007261, 0.8796, 0.3901, -0.006978, 0.8374, 0.3885, -0.007468, 0.7962, 0.3885, -0.007468, 0.755, 0.3885, -0.007468, 0.7138])
for _p, _l, _r in zip(_sp.bezier_points, ['VECTOR', 'AUTO', 'AUTO', 'AUTO', 'AUTO', 'AUTO'], ['VECTOR', 'AUTO', 'AUTO', 'AUTO', 'AUTO', 'AUTO']): _p.handle_left_type = _l; _p.handle_right_type = _r
_sp.bezier_points.foreach_set('radius', [0.0015, 0.0015, 0.0015, 0.0015, 0.0015, 0.0015])
_sp.resolution_u = 4
_sp = cu_tree_001.splines.new('BEZIER'); _sp.bezier_points.add(4)
_sp.bezier_points.foreach_set('co', [0.06752, -0.06125, 0.5752, 0.07941, -0.119, 0.6489, 0.1079, -0.178, 0.717, 0.137, -0.2321, 0.7887, 0.1449, -0.2928, 0.8607])
_sp.bezier_points.foreach_set('handle_left', [0.06355, -0.042, 0.5506, 0.0715, -0.0961, 0.6211, 0.09661, -0.1559, 0.6897, 0.1297, -0.2096, 0.7604, 0.1418, -0.2691, 0.8326])
_sp.bezier_points.foreach_set('handle_right', [0.07148, -0.0805, 0.5997, 0.08732, -0.1419, 0.6767, 0.1191, -0.2001, 0.7443, 0.1443, -0.2547, 0.8169, 0.148, -0.3165, 0.8888])
for _p, _l, _r in zip(_sp.bezier_points, ['VECTOR', 'AUTO', 'AUTO', 'AUTO', 'AUTO'], ['VECTOR', 'AUTO', 'AUTO', 'AUTO', 'AUTO']): _p.handle_left_type = _l; _p.handle_right_type = _r
_sp.bezier_points.foreach_set('radius', [0.007713, 0.006103, 0.004494, 0.002884, 0.001274])
_sp.resolution_u = 4
_sp = cu_tree_001.splines.new('BEZIER'); _sp.bezier_points.add(1)
_sp.bezier_points.foreach_set('co', [0.2563, -0.2193, 0.5178, 0.2753, -0.241, 0.4209])
_sp.bezier_points.foreach_set('handle_left', [0.25, -0.2121, 0.5501, 0.2679, -0.2325, 0.4587])
_sp.bezier_points.foreach_set('handle_right', [0.2626, -0.2265, 0.4855, 0.2827, -0.2495, 0.3831])
for _p, _l, _r in zip(_sp.bezier_points, ['VECTOR', 'AUTO'], ['VECTOR', 'AUTO']): _p.handle_left_type = _l; _p.handle_right_type = _r
_sp.bezier_points.foreach_set('radius', [0.003087, 0.001364])
_sp.resolution_u = 4
_sp = cu_tree_001.splines.new('BEZIER'); _sp.bezier_points.add(1)
_sp.bezier_points.foreach_set('co', [0.137, -0.2321, 0.7887, 0.2493, -0.2901, 0.8102])
_sp.bezier_points.foreach_set('handle_left', [0.09957, -0.2128, 0.7815, 0.2055, -0.2675, 0.8018])
_sp.bezier_points.foreach_set('handle_right', [0.1745, -0.2515, 0.7959, 0.2932, -0.3127, 0.8186])
for _p, _l, _r in zip(_sp.bezier_points, ['VECTOR', 'AUTO'], ['VECTOR', 'AUTO']): _p.handle_left_type = _l; _p.handle_right_type = _r
_sp.bezier_points.foreach_set('radius', [0.002884, 0.001274])
_sp.resolution_u = 4
_sp = cu_tree_001.splines.new('BEZIER'); _sp.bezier_points.add(4)
_sp.bezier_points.foreach_set('co', [-0.1085, 0.0689, 1.057, -0.1253, 0.03457, 1.125, -0.1563, 0.007416, 1.192, -0.2205, 0.03252, 1.229, -0.298, 0.03673, 1.24])
_sp.bezier_points.foreach_set('handle_left', [-0.1029, 0.08034, 1.034, -0.1159, 0.04663, 1.099, -0.1356, 0.00786, 1.17, -0.1921, 0.02664, 1.22, -0.2678, 0.03508, 1.236])
_sp.bezier_points.foreach_set('handle_right', [-0.1141, 0.05745, 1.08, -0.1347, 0.0225, 1.152, -0.1769, 0.006973, 1.215, -0.2489, 0.0384, 1.239, -0.3283, 0.03837, 1.245])
for _p, _l, _r in zip(_sp.bezier_points, ['VECTOR', 'AUTO', 'AUTO', 'AUTO', 'AUTO'], ['VECTOR', 'AUTO', 'AUTO', 'AUTO', 'AUTO']): _p.handle_left_type = _l; _p.handle_right_type = _r
_sp.bezier_points.foreach_set('radius', [0.009996, 0.007872, 0.005748, 0.003624, 0.0015])
_sp.resolution_u = 4
_sp = cu_tree_001.splines.new('BEZIER'); _sp.bezier_points.add(2)
_sp.bezier_points.foreach_set('co', [-0.1563, 0.007416, 1.192, -0.1601, -0.01501, 1.25, -0.1838, -0.03483, 1.304])
_sp.bezier_points.foreach_set('handle_left', [-0.155, 0.01489, 1.173, -0.1546, -0.00665, 1.228, -0.1745, -0.02709, 1.283])
_sp.bezier_points.foreach_set('handle_right', [-0.1575, -5.959e-05, 1.211, -0.1655, -0.02337, 1.272, -0.1931, -0.04257, 1.325])
for _p, _l, _r in zip(_sp.bezier_points, ['VECTOR', 'AUTO', 'AUTO'], ['VECTOR', 'AUTO', 'AUTO']): _p.handle_left_type = _l; _p.handle_right_type = _r
_sp.bezier_points.foreach_set('radius', [0.004876, 0.003074, 0.001272])
_sp.resolution_u = 4
_sp = cu_tree_001.splines.new('BEZIER'); _sp.bezier_points.add(1)
_sp.bezier_points.foreach_set('co', [-0.3821, 0.2136, 1.262, -0.4186, 0.2564, 1.224])
_sp.bezier_points.foreach_set('handle_left', [-0.3699, 0.1993, 1.275, -0.4043, 0.2397, 1.239])
_sp.bezier_points.foreach_set('handle_right', [-0.3942, 0.2278, 1.249, -0.4328, 0.2731, 1.21])
for _p, _l, _r in zip(_sp.bezier_points, ['VECTOR', 'AUTO'], ['VECTOR', 'AUTO']): _p.handle_left_type = _l; _p.handle_right_type = _r
_sp.bezier_points.foreach_set('radius', [0.00327, 0.0015])
_sp.resolution_u = 4
_sp = cu_tree_001.splines.new('BEZIER'); _sp.bezier_points.add(4)
_sp.bezier_points.foreach_set('co', [0.3935, -0.001883, 0.9764, 0.5052, 0.07105, 0.9877, 0.6116, 0.1237, 0.9256, 0.7055, 0.1125, 0.8307, 0.7252, 0.1079, 0.6983])
_sp.bezier_points.foreach_set('handle_left', [0.3562, -0.02619, 0.9726, 0.4608, 0.04548, 0.998, 0.571, 0.1153, 0.9574, 0.6822, 0.1158, 0.8774, 0.7175, 0.1097, 0.75])
_sp.bezier_points.foreach_set('handle_right', [0.4307, 0.02243, 0.9801, 0.5497, 0.09663, 0.9773, 0.6522, 0.1321, 0.8937, 0.7289, 0.1092, 0.784, 0.7329, 0.1061, 0.6466])
for _p, _l, _r in zip(_sp.bezier_points, ['VECTOR', 'AUTO', 'AUTO', 'AUTO', 'AUTO'], ['VECTOR', 'AUTO', 'AUTO', 'AUTO', 'AUTO']): _p.handle_left_type = _l; _p.handle_right_type = _r
_sp.bezier_points.foreach_set('radius', [0.01002, 0.007893, 0.005762, 0.003631, 0.0015])
_sp.resolution_u = 4
_sp = cu_tree_001.splines.new('BEZIER'); _sp.bezier_points.add(3)
_sp.bezier_points.foreach_set('co', [0.4949, -0.0126, 1.047, 0.5884, -0.07047, 1.112, 0.7078, -0.04402, 1.075, 0.7871, -0.04842, 0.9751])
_sp.bezier_points.foreach_set('handle_left', [0.4637, 0.006689, 1.026, 0.5395, -0.06325, 1.106, 0.6669, -0.04856, 1.104, 0.7561, -0.0467, 1.014])
_sp.bezier_points.foreach_set('handle_right', [0.5261, -0.03189, 1.069, 0.6374, -0.0777, 1.119, 0.7486, -0.03948, 1.047, 0.818, -0.05014, 0.936])
for _p, _l, _r in zip(_sp.bezier_points, ['VECTOR', 'AUTO', 'AUTO', 'AUTO'], ['VECTOR', 'AUTO', 'AUTO', 'AUTO']): _p.handle_left_type = _l; _p.handle_right_type = _r
_sp.bezier_points.foreach_set('radius', [0.007893, 0.005762, 0.003631, 0.0015])
_sp.resolution_u = 4
_sp = cu_tree_001.splines.new('BEZIER'); _sp.bezier_points.add(2)
_sp.bezier_points.foreach_set('co', [0.6116, 0.1237, 0.9256, 0.6471, 0.1477, 0.8368, 0.6481, 0.1484, 0.7382])
_sp.bezier_points.foreach_set('handle_left', [0.5998, 0.1157, 0.9552, 0.6398, 0.1427, 0.8742, 0.6477, 0.1481, 0.7767])
_sp.bezier_points.foreach_set('handle_right', [0.6234, 0.1317, 0.896, 0.6544, 0.1526, 0.7993, 0.6485, 0.1486, 0.6997])
for _p, _l, _r in zip(_sp.bezier_points, ['VECTOR', 'AUTO', 'AUTO'], ['VECTOR', 'AUTO', 'AUTO']): _p.handle_left_type = _l; _p.handle_right_type = _r
_sp.bezier_points.foreach_set('radius', [0.004692, 0.002957, 0.001221])
_sp.resolution_u = 4
_sp = cu_tree_001.splines.new('BEZIER'); _sp.bezier_points.add(2)
_sp.bezier_points.foreach_set('co', [0.5884, -0.07047, 1.112, 0.6769, -0.1326, 1.15, 0.7885, -0.1452, 1.128])
_sp.bezier_points.foreach_set('handle_left', [0.5589, -0.04977, 1.1, 0.6352, -0.117, 1.146, 0.745, -0.1403, 1.137])
_sp.bezier_points.foreach_set('handle_right', [0.6179, -0.09117, 1.125, 0.7187, -0.1482, 1.153, 0.8321, -0.1501, 1.12])
for _p, _l, _r in zip(_sp.bezier_points, ['VECTOR', 'AUTO', 'AUTO'], ['VECTOR', 'AUTO', 'AUTO']): _p.handle_left_type = _l; _p.handle_right_type = _r
_sp.bezier_points.foreach_set('radius', [0.005442, 0.003429, 0.001417])
_sp.resolution_u = 4
_sp = cu_tree_001.splines.new('BEZIER'); _sp.bezier_points.add(1)
_sp.bezier_points.foreach_set('co', [0.7179, 0.05067, 0.9849, 0.763, 0.07992, 0.8722])
_sp.bezier_points.foreach_set('handle_left', [0.7029, 0.04093, 1.023, 0.7454, 0.0685, 0.9162])
_sp.bezier_points.foreach_set('handle_right', [0.7329, 0.06042, 0.9473, 0.7805, 0.09133, 0.8282])
for _p, _l, _r in zip(_sp.bezier_points, ['VECTOR', 'AUTO'], ['VECTOR', 'AUTO']): _p.handle_left_type = _l; _p.handle_right_type = _r
_sp.bezier_points.foreach_set('radius', [0.003631, 0.0015])
_sp.resolution_u = 4
_sp = cu_tree_001.splines.new('BEZIER'); _sp.bezier_points.add(1)
_sp.bezier_points.foreach_set('co', [0.7055, 0.1125, 0.8307, 0.7142, 0.1198, 0.7064])
_sp.bezier_points.foreach_set('handle_left', [0.7026, 0.1101, 0.8721, 0.7108, 0.1169, 0.755])
_sp.bezier_points.foreach_set('handle_right', [0.7084, 0.1149, 0.7893, 0.7176, 0.1226, 0.6579])
for _p, _l, _r in zip(_sp.bezier_points, ['VECTOR', 'AUTO'], ['VECTOR', 'AUTO']): _p.handle_left_type = _l; _p.handle_right_type = _r
_sp.bezier_points.foreach_set('radius', [0.003631, 0.0015])
_sp.resolution_u = 4
_sp = cu_tree_001.splines.new('BEZIER'); _sp.bezier_points.add(2)
_sp.bezier_points.foreach_set('co', [0.4836, -0.1252, 0.688, 0.4845, -0.1274, 0.6002, 0.4845, -0.1274, 0.5125])
_sp.bezier_points.foreach_set('handle_left', [0.4833, -0.1245, 0.7172, 0.4843, -0.127, 0.6345, 0.4845, -0.1274, 0.5467])
_sp.bezier_points.foreach_set('handle_right', [0.4839, -0.126, 0.6587, 0.4846, -0.1279, 0.566, 0.4845, -0.1274, 0.4782])
for _p, _l, _r in zip(_sp.bezier_points, ['VECTOR', 'AUTO', 'AUTO'], ['VECTOR', 'AUTO', 'AUTO']): _p.handle_left_type = _l; _p.handle_right_type = _r
_sp.bezier_points.foreach_set('radius', [0.004179, 0.002721, 0.001263])
_sp.resolution_u = 4
_sp = cu_tree_001.splines.new('BEZIER'); _sp.bezier_points.add(4)
_sp.bezier_points.foreach_set('co', [0.4386, -0.1006, 0.9758, 0.5004, -0.1637, 0.9973, 0.5754, -0.2123, 0.9805, 0.6475, -0.2339, 0.9295, 0.6701, -0.2414, 0.8418])
_sp.bezier_points.foreach_set('handle_left', [0.4179, -0.07959, 0.9686, 0.4729, -0.1413, 0.9963, 0.5458, -0.1982, 0.9942, 0.6278, -0.2278, 0.9584, 0.6613, -0.2385, 0.876])
_sp.bezier_points.foreach_set('handle_right', [0.4592, -0.1217, 0.9829, 0.5279, -0.1862, 0.9982, 0.605, -0.2264, 0.9669, 0.6672, -0.2399, 0.9007, 0.6789, -0.2444, 0.8075])
for _p, _l, _r in zip(_sp.bezier_points, ['VECTOR', 'AUTO', 'AUTO', 'AUTO', 'AUTO'], ['VECTOR', 'AUTO', 'AUTO', 'AUTO', 'AUTO']): _p.handle_left_type = _l; _p.handle_right_type = _r
_sp.bezier_points.foreach_set('radius', [0.007265, 0.005801, 0.004337, 0.002873, 0.001409])
_sp.resolution_u = 4
_sp = cu_tree_001.splines.new('BEZIER'); _sp.bezier_points.add(2)
_sp.bezier_points.foreach_set('co', [0.6131, -0.1002, 0.8803, 0.6437, -0.09701, 0.7898, 0.6437, -0.09701, 0.6941])
_sp.bezier_points.foreach_set('handle_left', [0.6029, -0.1013, 0.9105, 0.6376, -0.09764, 0.8266, 0.6437, -0.09701, 0.7315])
_sp.bezier_points.foreach_set('handle_right', [0.6233, -0.09914, 0.8501, 0.6497, -0.09637, 0.7529, 0.6437, -0.09701, 0.6568])
for _p, _l, _r in zip(_sp.bezier_points, ['VECTOR', 'AUTO', 'AUTO'], ['VECTOR', 'AUTO', 'AUTO']): _p.handle_left_type = _l; _p.handle_right_type = _r
_sp.bezier_points.foreach_set('radius', [0.004561, 0.003022, 0.001482])
_sp.resolution_u = 4
_sp = cu_tree_001.splines.new('BEZIER'); _sp.bezier_points.add(2)
_sp.bezier_points.foreach_set('co', [0.5754, -0.2123, 0.9805, 0.6186, -0.262, 0.9096, 0.6279, -0.2662, 0.8134])
_sp.bezier_points.foreach_set('handle_left', [0.561, -0.1958, 1.004, 0.6078, -0.2509, 0.9441, 0.6243, -0.2646, 0.851])
_sp.bezier_points.foreach_set('handle_right', [0.5898, -0.2289, 0.9569, 0.6294, -0.2731, 0.8752, 0.6316, -0.2679, 0.7759])
for _p, _l, _r in zip(_sp.bezier_points, ['VECTOR', 'AUTO', 'AUTO'], ['VECTOR', 'AUTO', 'AUTO']): _p.handle_left_type = _l; _p.handle_right_type = _r
_sp.bezier_points.foreach_set('radius', [0.004335, 0.002871, 0.001408])
_sp.resolution_u = 4
_sp = cu_tree_001.splines.new('BEZIER'); _sp.bezier_points.add(1)
_sp.bezier_points.foreach_set('co', [0.6317, -0.1109, 0.7778, 0.6317, -0.1109, 0.6682])
_sp.bezier_points.foreach_set('handle_left', [0.6317, -0.1109, 0.8144, 0.6317, -0.1109, 0.711])
_sp.bezier_points.foreach_set('handle_right', [0.6317, -0.1109, 0.7413, 0.6317, -0.1109, 0.6254])
for _p, _l, _r in zip(_sp.bezier_points, ['VECTOR', 'AUTO'], ['VECTOR', 'AUTO']): _p.handle_left_type = _l; _p.handle_right_type = _r
_sp.bezier_points.foreach_set('radius', [0.003059, 0.0015])
_sp.resolution_u = 4
_sp = cu_tree_001.splines.new('BEZIER'); _sp.bezier_points.add(3)
_sp.bezier_points.foreach_set('co', [0.4167, -0.1389, 0.8033, 0.4173, -0.1405, 0.7298, 0.4173, -0.1405, 0.6563, 0.4173, -0.1405, 0.5828])
_sp.bezier_points.foreach_set('handle_left', [0.4166, -0.1383, 0.8278, 0.4172, -0.1402, 0.7585, 0.4173, -0.1405, 0.685, 0.4173, -0.1405, 0.6115])
_sp.bezier_points.foreach_set('handle_right', [0.4169, -0.1394, 0.7788, 0.4174, -0.1409, 0.7011, 0.4173, -0.1405, 0.6276, 0.4173, -0.1405, 0.5541])
for _p, _l, _r in zip(_sp.bezier_points, ['VECTOR', 'AUTO', 'AUTO', 'AUTO'], ['VECTOR', 'AUTO', 'AUTO', 'AUTO']): _p.handle_left_type = _l; _p.handle_right_type = _r
_sp.bezier_points.foreach_set('radius', [0.004662, 0.003516, 0.00237, 0.001224])
_sp.resolution_u = 4
_sp = cu_tree_001.splines.new('BEZIER'); _sp.bezier_points.add(3)
_sp.bezier_points.foreach_set('co', [0.4272, -0.1032, 0.7572, 0.4272, -0.1032, 0.672, 0.4272, -0.1032, 0.5867, 0.4272, -0.1032, 0.5015])
_sp.bezier_points.foreach_set('handle_left', [0.4272, -0.1032, 0.7856, 0.4272, -0.1032, 0.7052, 0.4272, -0.1032, 0.62, 0.4272, -0.1032, 0.5348])
_sp.bezier_points.foreach_set('handle_right', [0.4272, -0.1032, 0.7288, 0.4272, -0.1032, 0.6387, 0.4272, -0.1032, 0.5535, 0.4272, -0.1032, 0.4682])
for _p, _l, _r in zip(_sp.bezier_points, ['VECTOR', 'AUTO', 'AUTO', 'AUTO'], ['VECTOR', 'AUTO', 'AUTO', 'AUTO']): _p.handle_left_type = _l; _p.handle_right_type = _r
_sp.bezier_points.foreach_set('radius', [0.005311, 0.004041, 0.00277, 0.0015])
_sp.resolution_u = 4
_sp = cu_tree_001.splines.new('BEZIER'); _sp.bezier_points.add(2)
_sp.bezier_points.foreach_set('co', [0.4272, -0.1032, 0.661, 0.4272, -0.1032, 0.5845, 0.4272, -0.1032, 0.5079])
_sp.bezier_points.foreach_set('handle_left', [0.4272, -0.1032, 0.6865, 0.4272, -0.1032, 0.6143, 0.4272, -0.1032, 0.5378])
_sp.bezier_points.foreach_set('handle_right', [0.4272, -0.1032, 0.6355, 0.4272, -0.1032, 0.5546, 0.4272, -0.1032, 0.478])
for _p, _l, _r in zip(_sp.bezier_points, ['VECTOR', 'AUTO', 'AUTO'], ['VECTOR', 'AUTO', 'AUTO']): _p.handle_left_type = _l; _p.handle_right_type = _r
_sp.bezier_points.foreach_set('radius', [0.003677, 0.002521, 0.001365])
_sp.resolution_u = 4
_sp = cu_tree_001.splines.new('BEZIER'); _sp.bezier_points.add(4)
_sp.bezier_points.foreach_set('co', [0.4207, -0.1345, 0.8703, 0.4484, -0.1432, 0.7832, 0.4484, -0.1432, 0.6914, 0.4484, -0.1432, 0.5996, 0.4484, -0.1432, 0.5078])
_sp.bezier_points.foreach_set('handle_left', [0.4114, -0.1316, 0.8994, 0.4429, -0.1415, 0.8186, 0.4484, -0.1432, 0.7273, 0.4484, -0.1432, 0.6354, 0.4484, -0.1432, 0.5436])
_sp.bezier_points.foreach_set('handle_right', [0.4299, -0.1374, 0.8413, 0.4539, -0.145, 0.7479, 0.4484, -0.1432, 0.6556, 0.4484, -0.1432, 0.5637, 0.4484, -0.1432, 0.4719])
for _p, _l, _r in zip(_sp.bezier_points, ['VECTOR', 'AUTO', 'AUTO', 'AUTO', 'AUTO'], ['VECTOR', 'AUTO', 'AUTO', 'AUTO', 'AUTO']): _p.handle_left_type = _l; _p.handle_right_type = _r
_sp.bezier_points.foreach_set('radius', [0.006135, 0.004976, 0.003817, 0.002659, 0.0015])
_sp.resolution_u = 4
_sp = cu_tree_001.splines.new('BEZIER'); _sp.bezier_points.add(1)
_sp.bezier_points.foreach_set('co', [0.424, -0.1484, 0.6216, 0.424, -0.1484, 0.5489])
_sp.bezier_points.foreach_set('handle_left', [0.424, -0.1484, 0.6458, 0.424, -0.1484, 0.5773])
_sp.bezier_points.foreach_set('handle_right', [0.424, -0.1484, 0.5973, 0.424, -0.1484, 0.5205])
for _p, _l, _r in zip(_sp.bezier_points, ['VECTOR', 'AUTO'], ['VECTOR', 'AUTO']): _p.handle_left_type = _l; _p.handle_right_type = _r
_sp.bezier_points.foreach_set('radius', [0.002442, 0.001378])
_sp.resolution_u = 4
_sp = cu_tree_001.splines.new('BEZIER'); _sp.bezier_points.add(1)
_sp.bezier_points.foreach_set('co', [0.4484, -0.1432, 0.5996, 0.4481, -0.1452, 0.5253])
_sp.bezier_points.foreach_set('handle_left', [0.4485, -0.1426, 0.6244, 0.4482, -0.1444, 0.5543])
_sp.bezier_points.foreach_set('handle_right', [0.4483, -0.1439, 0.5748, 0.4479, -0.146, 0.4962])
for _p, _l, _r in zip(_sp.bezier_points, ['VECTOR', 'AUTO'], ['VECTOR', 'AUTO']): _p.handle_left_type = _l; _p.handle_right_type = _r
_sp.bezier_points.foreach_set('radius', [0.002499, 0.00141])
_sp.resolution_u = 4
_sp = cu_tree_001.splines.new('BEZIER'); _sp.bezier_points.add(4)
_sp.bezier_points.foreach_set('co', [0.3947, -0.1037, 0.8397, 0.3947, -0.1037, 0.7761, 0.3947, -0.1037, 0.7125, 0.3947, -0.1037, 0.6489, 0.3947, -0.1037, 0.5853])
_sp.bezier_points.foreach_set('handle_left', [0.3947, -0.1037, 0.8609, 0.3947, -0.1037, 0.8009, 0.3947, -0.1037, 0.7373, 0.3947, -0.1037, 0.6737, 0.3947, -0.1037, 0.6102])
_sp.bezier_points.foreach_set('handle_right', [0.3947, -0.1037, 0.8185, 0.3947, -0.1037, 0.7513, 0.3947, -0.1037, 0.6877, 0.3947, -0.1037, 0.6241, 0.3947, -0.1037, 0.5605])
for _p, _l, _r in zip(_sp.bezier_points, ['VECTOR', 'AUTO', 'AUTO', 'AUTO', 'AUTO'], ['VECTOR', 'AUTO', 'AUTO', 'AUTO', 'AUTO']): _p.handle_left_type = _l; _p.handle_right_type = _r
_sp.bezier_points.foreach_set('radius', [0.003604, 0.00302, 0.002436, 0.001852, 0.001268])
_sp.resolution_u = 4
_sp = cu_tree_001.splines.new('BEZIER'); _sp.bezier_points.add(3)
_sp.bezier_points.foreach_set('co', [0.3947, -0.1037, 0.7761, 0.3947, -0.1037, 0.6956, 0.3947, -0.1037, 0.6151, 0.3947, -0.1037, 0.5346])
_sp.bezier_points.foreach_set('handle_left', [0.3947, -0.1037, 0.8029, 0.3947, -0.1037, 0.727, 0.3947, -0.1037, 0.6465, 0.3947, -0.1037, 0.566])
_sp.bezier_points.foreach_set('handle_right', [0.3947, -0.1037, 0.7492, 0.3947, -0.1037, 0.6642, 0.3947, -0.1037, 0.5837, 0.3947, -0.1037, 0.5032])
for _p, _l, _r in zip(_sp.bezier_points, ['VECTOR', 'AUTO', 'AUTO', 'AUTO'], ['VECTOR', 'AUTO', 'AUTO', 'AUTO']): _p.handle_left_type = _l; _p.handle_right_type = _r
_sp.bezier_points.foreach_set('radius', [0.00302, 0.002436, 0.001852, 0.001268])
_sp.resolution_u = 4
_sp = cu_tree_001.splines.new('BEZIER'); _sp.bezier_points.add(1)
_sp.bezier_points.foreach_set('co', [0.3947, -0.1037, 0.5777, 0.3947, -0.1037, 0.4968])
_sp.bezier_points.foreach_set('handle_left', [0.3947, -0.1037, 0.6047, 0.3947, -0.1037, 0.5284])
_sp.bezier_points.foreach_set('handle_right', [0.3947, -0.1037, 0.5508, 0.3947, -0.1037, 0.4653])
for _p, _l, _r in zip(_sp.bezier_points, ['VECTOR', 'AUTO'], ['VECTOR', 'AUTO']): _p.handle_left_type = _l; _p.handle_right_type = _r
_sp.bezier_points.foreach_set('radius', [0.002191, 0.0015])
_sp.resolution_u = 4
_sp = cu_tree_001.splines.new('BEZIER'); _sp.bezier_points.add(3)
_sp.bezier_points.foreach_set('co', [0.4255, -0.1254, 0.8034, 0.4255, -0.1254, 0.7256, 0.4255, -0.1254, 0.6479, 0.4255, -0.1254, 0.5701])
_sp.bezier_points.foreach_set('handle_left', [0.4255, -0.1254, 0.8293, 0.4255, -0.1254, 0.756, 0.4255, -0.1254, 0.6782, 0.4255, -0.1254, 0.6005])
_sp.bezier_points.foreach_set('handle_right', [0.4255, -0.1254, 0.7775, 0.4255, -0.1254, 0.6953, 0.4255, -0.1254, 0.6175, 0.4255, -0.1254, 0.5397])
for _p, _l, _r in zip(_sp.bezier_points, ['VECTOR', 'AUTO', 'AUTO', 'AUTO'], ['VECTOR', 'AUTO', 'AUTO', 'AUTO']): _p.handle_left_type = _l; _p.handle_right_type = _r
_sp.bezier_points.foreach_set('radius', [0.00272, 0.002313, 0.001907, 0.0015])
_sp.resolution_u = 4
_sp = cu_tree_001.splines.new('BEZIER'); _sp.bezier_points.add(1)
_sp.bezier_points.foreach_set('co', [0.4255, -0.1254, 0.6479, 0.4255, -0.1253, 0.5689])
_sp.bezier_points.foreach_set('handle_left', [0.4255, -0.1255, 0.6742, 0.4255, -0.1253, 0.5997])
_sp.bezier_points.foreach_set('handle_right', [0.4255, -0.1254, 0.6215, 0.4255, -0.1252, 0.538])
for _p, _l, _r in zip(_sp.bezier_points, ['VECTOR', 'AUTO'], ['VECTOR', 'AUTO']): _p.handle_left_type = _l; _p.handle_right_type = _r
_sp.bezier_points.foreach_set('radius', [0.001907, 0.0015])
_sp.resolution_u = 4
_sp = cu_tree_001.splines.new('BEZIER'); _sp.bezier_points.add(2)
_sp.bezier_points.foreach_set('co', [0.3885, -0.007468, 0.8122, 0.3885, -0.007468, 0.7763, 0.3885, -0.007468, 0.7403])
_sp.bezier_points.foreach_set('handle_left', [0.3885, -0.007468, 0.8242, 0.3885, -0.007468, 0.7903, 0.3885, -0.007468, 0.7543])
_sp.bezier_points.foreach_set('handle_right', [0.3885, -0.007468, 0.8003, 0.3885, -0.007468, 0.7622, 0.3885, -0.007468, 0.7263])
for _p, _l, _r in zip(_sp.bezier_points, ['VECTOR', 'AUTO', 'AUTO'], ['VECTOR', 'AUTO', 'AUTO']): _p.handle_left_type = _l; _p.handle_right_type = _r
_sp.bezier_points.foreach_set('radius', [0.00146, 0.00146, 0.00146])
_sp.resolution_u = 4
cu_tree_001.bevel_resolution = 1
cu_tree_001.bevel_depth = 1.0
cu_tree_001.resolution_u = 4
cu_tree_001.fill_mode = 'FULL'

# ---- objects
ob_tree = bpy.data.objects.new('tree', cu_tree_001)
ob_leaves = bpy.data.objects.new('leaves', me_leaves)

# ---- transforms, parenting, visibility, modifiers, constraints
ob_tree.location = (0.0, 0.0, 0.0)
ob_leaves.parent = ob_tree
ob_leaves.location = (0.0, 0.0, 0.0)

# ---- collection membership
scene.collection.objects.link(ob_tree)
scene.collection.objects.link(ob_leaves)

# ---- scene / render settings (as saved in the file)
scene.frame_start = 1; scene.frame_end = 250; scene.frame_set(1)
scene.render.engine = 'BLENDER_EEVEE_NEXT'
scene.cycles.sampling_pattern = 'TABULATED_SOBOL'
scene.cycles.use_light_tree = False
scene.view_settings.view_transform = 'Filmic'
bpy.context.view_layer.update()

# ---- added for rendering (the .blend has no active camera and no usable light): camera, sun
cam_auto = bpy.data.cameras.new('AutoCamera')
cam_auto.lens = 50.0
cam_auto.sensor_width = 36.0
cam_auto.clip_end = 1000.0
ob_auto_camera = bpy.data.objects.new('AutoCamera', cam_auto)
scene.collection.objects.link(ob_auto_camera)
ob_auto_camera.location = (2.97316, -3.38872, 3.08241)
ob_auto_camera.rotation_euler = (1.09748, -7.21219e-08, 0.694738)
scene.camera = ob_auto_camera
light_auto_sun = bpy.data.lights.new('AutoSun', 'SUN')
light_auto_sun.energy = 3.0
light_auto_sun.angle = 0.0523599
ob_auto_sun = bpy.data.objects.new('AutoSun', light_auto_sun)
scene.collection.objects.link(ob_auto_sun)
ob_auto_sun.rotation_euler = (0.872665, 0.174533, 0.523599)
bpy.context.view_layer.update()
